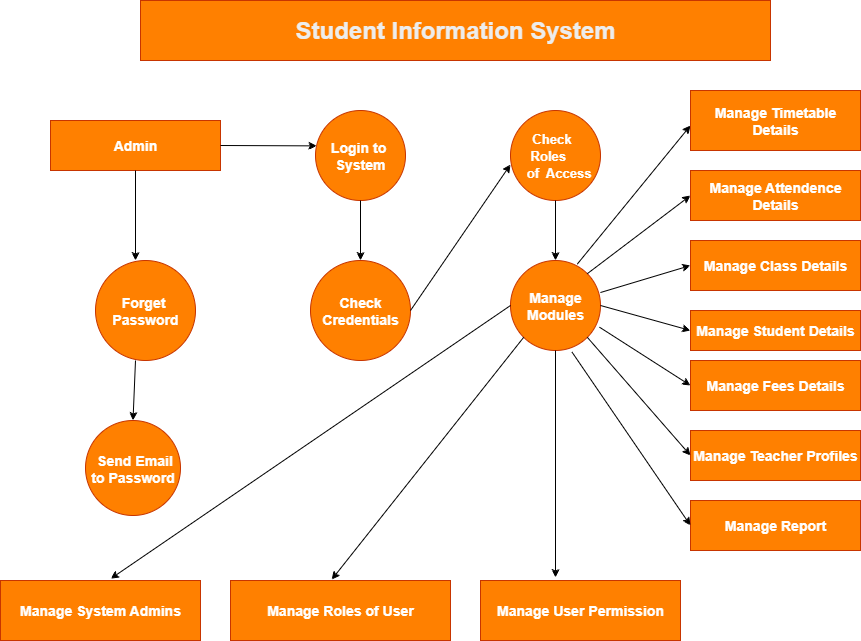

The diagram above was exported from draw.io. Its source (the exported page's mxGraphModel, read from the mxfile embedded in the PNG):
<mxGraphModel dx="1048" dy="612" grid="1" gridSize="10" guides="1" tooltips="1" connect="1" arrows="1" fold="1" page="1" pageScale="1" pageWidth="850" pageHeight="1100" background="#ffffff" math="0" shadow="0">
  <root>
    <mxCell id="0" />
    <mxCell id="1" parent="0" />
    <mxCell id="ueXLdf67jEk79aTvMouU-3" value="&lt;h3&gt;Manage Attendence Details&lt;/h3&gt;" style="rounded=0;whiteSpace=wrap;html=1;fillColor=#FF8000;fontColor=#FFFFFF;strokeColor=#C73500;" parent="1" vertex="1">
      <mxGeometry x="700" y="190" width="170" height="50" as="geometry" />
    </mxCell>
    <mxCell id="ueXLdf67jEk79aTvMouU-4" value="&lt;h3&gt;Manage Class Details&lt;/h3&gt;" style="rounded=0;whiteSpace=wrap;html=1;fillColor=#FF8000;fontColor=#FFFFFF;strokeColor=#C73500;" parent="1" vertex="1">
      <mxGeometry x="700" y="260" width="170" height="50" as="geometry" />
    </mxCell>
    <mxCell id="ueXLdf67jEk79aTvMouU-5" value="&lt;h3&gt;Manage Student Details&lt;/h3&gt;" style="rounded=0;whiteSpace=wrap;html=1;fillColor=#FF8000;fontColor=#FFFFFF;strokeColor=#C73500;" parent="1" vertex="1">
      <mxGeometry x="700" y="330" width="170" height="40" as="geometry" />
    </mxCell>
    <mxCell id="ueXLdf67jEk79aTvMouU-6" value="&lt;h3&gt;Manage Fees Details&lt;/h3&gt;" style="rounded=0;whiteSpace=wrap;html=1;fillColor=#FF8000;fontColor=#FFFFFF;strokeColor=#C73500;" parent="1" vertex="1">
      <mxGeometry x="700" y="380" width="170" height="50" as="geometry" />
    </mxCell>
    <mxCell id="ueXLdf67jEk79aTvMouU-7" value="&lt;h3&gt;Manage Teacher Profiles&lt;/h3&gt;" style="rounded=0;whiteSpace=wrap;html=1;fillColor=#FF8000;fontColor=#FFFFFF;strokeColor=#C73500;" parent="1" vertex="1">
      <mxGeometry x="700" y="450" width="170" height="50" as="geometry" />
    </mxCell>
    <mxCell id="ueXLdf67jEk79aTvMouU-8" value="&lt;h3&gt;Manage Report&lt;/h3&gt;" style="rounded=0;whiteSpace=wrap;html=1;fillColor=#FF8000;fontColor=#FFFFFF;strokeColor=#C73500;" parent="1" vertex="1">
      <mxGeometry x="700" y="520" width="170" height="50" as="geometry" />
    </mxCell>
    <mxCell id="ueXLdf67jEk79aTvMouU-9" value="&lt;h3&gt;&lt;font style=&quot;font-size: 13px;&quot;&gt;&amp;nbsp; &amp;nbsp; &amp;nbsp;Check&amp;nbsp; &amp;nbsp; &amp;nbsp; &amp;nbsp; &amp;nbsp; &amp;nbsp; &amp;nbsp;Roles&amp;nbsp; &amp;nbsp; &amp;nbsp; &amp;nbsp; &amp;nbsp; &amp;nbsp; of&amp;nbsp; Access&lt;/font&gt;&lt;/h3&gt;" style="ellipse;whiteSpace=wrap;html=1;aspect=fixed;fillColor=#FF8000;fontColor=#FFFFFF;strokeColor=#C73500;" parent="1" vertex="1">
      <mxGeometry x="520" y="130" width="90" height="90" as="geometry" />
    </mxCell>
    <mxCell id="ueXLdf67jEk79aTvMouU-10" value="&lt;h3&gt;Login to&amp;nbsp; System&lt;/h3&gt;" style="ellipse;whiteSpace=wrap;html=1;aspect=fixed;fillColor=#FF8000;fontColor=#FFFFFF;strokeColor=#C73500;" parent="1" vertex="1">
      <mxGeometry x="325" y="130" width="90" height="90" as="geometry" />
    </mxCell>
    <mxCell id="ueXLdf67jEk79aTvMouU-11" value="&lt;h3&gt;Manage Modules&lt;/h3&gt;" style="ellipse;whiteSpace=wrap;html=1;aspect=fixed;fillColor=#FF8000;fontColor=#FFFFFF;strokeColor=#C73500;" parent="1" vertex="1">
      <mxGeometry x="520" y="280" width="90" height="90" as="geometry" />
    </mxCell>
    <mxCell id="ueXLdf67jEk79aTvMouU-12" value="&lt;h3&gt;Check Credentials&lt;/h3&gt;" style="ellipse;whiteSpace=wrap;html=1;aspect=fixed;fillColor=#FF8000;fontColor=#FFFFFF;strokeColor=#C73500;" parent="1" vertex="1">
      <mxGeometry x="320" y="280" width="100" height="100" as="geometry" />
    </mxCell>
    <mxCell id="ueXLdf67jEk79aTvMouU-16" value="&lt;h3&gt;Admin&lt;/h3&gt;" style="rounded=0;whiteSpace=wrap;html=1;fillColor=#FF8000;fontColor=#FFFFFF;strokeColor=#C73500;" parent="1" vertex="1">
      <mxGeometry x="60" y="140" width="170" height="50" as="geometry" />
    </mxCell>
    <mxCell id="ueXLdf67jEk79aTvMouU-18" value="&lt;h3&gt;&amp;nbsp; Send Email&amp;nbsp; &amp;nbsp;to Password&amp;nbsp;&lt;/h3&gt;" style="ellipse;whiteSpace=wrap;html=1;aspect=fixed;fillColor=#FF8000;fontColor=#FFFFFF;strokeColor=#C73500;" parent="1" vertex="1">
      <mxGeometry x="95" y="440" width="95" height="95" as="geometry" />
    </mxCell>
    <mxCell id="ueXLdf67jEk79aTvMouU-19" value="&lt;h3&gt;Manage System Admins&lt;/h3&gt;" style="rounded=0;whiteSpace=wrap;html=1;fillColor=#FF8000;fontColor=#FFFFFF;strokeColor=#C73500;" parent="1" vertex="1">
      <mxGeometry x="10" y="600" width="200" height="60" as="geometry" />
    </mxCell>
    <mxCell id="ueXLdf67jEk79aTvMouU-20" value="&lt;h3&gt;Manage Roles of User&lt;/h3&gt;" style="rounded=0;whiteSpace=wrap;html=1;fillColor=#FF8000;fontColor=#FFFFFF;strokeColor=#C73500;" parent="1" vertex="1">
      <mxGeometry x="240" y="600" width="220" height="60" as="geometry" />
    </mxCell>
    <mxCell id="ueXLdf67jEk79aTvMouU-21" value="&lt;h3&gt;Manage User Permission&lt;/h3&gt;" style="rounded=0;whiteSpace=wrap;html=1;fillColor=#FF8000;fontColor=#FFFFFF;strokeColor=#C73500;" parent="1" vertex="1">
      <mxGeometry x="490" y="600" width="200" height="60" as="geometry" />
    </mxCell>
    <mxCell id="ueXLdf67jEk79aTvMouU-22" value="" style="endArrow=classic;html=1;rounded=0;exitX=0.5;exitY=1;exitDx=0;exitDy=0;" parent="1" source="ueXLdf67jEk79aTvMouU-10" edge="1">
      <mxGeometry width="50" height="50" relative="1" as="geometry">
        <mxPoint x="375" y="270" as="sourcePoint" />
        <mxPoint x="370" y="280" as="targetPoint" />
        <Array as="points">
          <mxPoint x="370" y="280" />
        </Array>
      </mxGeometry>
    </mxCell>
    <mxCell id="ueXLdf67jEk79aTvMouU-23" value="" style="endArrow=classic;html=1;rounded=0;exitX=1;exitY=0.5;exitDx=0;exitDy=0;" parent="1" source="ueXLdf67jEk79aTvMouU-12" edge="1">
      <mxGeometry width="50" height="50" relative="1" as="geometry">
        <mxPoint x="450" y="370" as="sourcePoint" />
        <mxPoint x="520" y="184" as="targetPoint" />
      </mxGeometry>
    </mxCell>
    <mxCell id="ueXLdf67jEk79aTvMouU-24" value="" style="endArrow=classic;html=1;rounded=0;exitX=0.5;exitY=1;exitDx=0;exitDy=0;entryX=0.5;entryY=0;entryDx=0;entryDy=0;" parent="1" source="ueXLdf67jEk79aTvMouU-9" target="ueXLdf67jEk79aTvMouU-11" edge="1">
      <mxGeometry width="50" height="50" relative="1" as="geometry">
        <mxPoint x="450" y="370" as="sourcePoint" />
        <mxPoint x="500" y="320" as="targetPoint" />
      </mxGeometry>
    </mxCell>
    <mxCell id="ueXLdf67jEk79aTvMouU-27" value="" style="endArrow=classic;html=1;rounded=0;exitX=0.5;exitY=1;exitDx=0;exitDy=0;entryX=0.5;entryY=0;entryDx=0;entryDy=0;" parent="1" source="ueXLdf67jEk79aTvMouU-16" edge="1">
      <mxGeometry width="50" height="50" relative="1" as="geometry">
        <mxPoint x="450" y="370" as="sourcePoint" />
        <mxPoint x="145" y="280" as="targetPoint" />
      </mxGeometry>
    </mxCell>
    <mxCell id="ueXLdf67jEk79aTvMouU-29" value="" style="endArrow=classic;html=1;rounded=0;exitX=0.5;exitY=1;exitDx=0;exitDy=0;entryX=0.5;entryY=0;entryDx=0;entryDy=0;" parent="1" target="ueXLdf67jEk79aTvMouU-18" edge="1">
      <mxGeometry width="50" height="50" relative="1" as="geometry">
        <mxPoint x="145" y="380" as="sourcePoint" />
        <mxPoint x="150" y="440" as="targetPoint" />
      </mxGeometry>
    </mxCell>
    <mxCell id="ueXLdf67jEk79aTvMouU-30" value="" style="endArrow=classic;html=1;rounded=0;exitX=0;exitY=0.5;exitDx=0;exitDy=0;entryX=0.551;entryY=-0.03;entryDx=0;entryDy=0;entryPerimeter=0;" parent="1" source="ueXLdf67jEk79aTvMouU-11" target="ueXLdf67jEk79aTvMouU-19" edge="1">
      <mxGeometry width="50" height="50" relative="1" as="geometry">
        <mxPoint x="450" y="400" as="sourcePoint" />
        <mxPoint x="500" y="350" as="targetPoint" />
      </mxGeometry>
    </mxCell>
    <mxCell id="ueXLdf67jEk79aTvMouU-31" value="" style="endArrow=classic;html=1;rounded=0;exitX=0;exitY=1;exitDx=0;exitDy=0;entryX=0.46;entryY=-0.015;entryDx=0;entryDy=0;entryPerimeter=0;" parent="1" source="ueXLdf67jEk79aTvMouU-11" target="ueXLdf67jEk79aTvMouU-20" edge="1">
      <mxGeometry width="50" height="50" relative="1" as="geometry">
        <mxPoint x="450" y="410" as="sourcePoint" />
        <mxPoint x="500" y="360" as="targetPoint" />
      </mxGeometry>
    </mxCell>
    <mxCell id="ueXLdf67jEk79aTvMouU-32" value="" style="endArrow=classic;html=1;rounded=0;exitX=0.5;exitY=1;exitDx=0;exitDy=0;" parent="1" source="ueXLdf67jEk79aTvMouU-11" edge="1">
      <mxGeometry width="50" height="50" relative="1" as="geometry">
        <mxPoint x="450" y="410" as="sourcePoint" />
        <mxPoint x="565" y="597" as="targetPoint" />
      </mxGeometry>
    </mxCell>
    <mxCell id="ueXLdf67jEk79aTvMouU-36" value="" style="endArrow=classic;html=1;rounded=0;exitX=0.742;exitY=0.04;exitDx=0;exitDy=0;exitPerimeter=0;entryX=0;entryY=0.5;entryDx=0;entryDy=0;" parent="1" source="ueXLdf67jEk79aTvMouU-11" edge="1">
      <mxGeometry width="50" height="50" relative="1" as="geometry">
        <mxPoint x="450" y="320" as="sourcePoint" />
        <mxPoint x="700" y="144.9999999999999" as="targetPoint" />
      </mxGeometry>
    </mxCell>
    <mxCell id="ueXLdf67jEk79aTvMouU-37" value="" style="endArrow=classic;html=1;rounded=0;exitX=1;exitY=0;exitDx=0;exitDy=0;entryX=0;entryY=0.5;entryDx=0;entryDy=0;" parent="1" source="ueXLdf67jEk79aTvMouU-11" target="ueXLdf67jEk79aTvMouU-3" edge="1">
      <mxGeometry width="50" height="50" relative="1" as="geometry">
        <mxPoint x="450" y="320" as="sourcePoint" />
        <mxPoint x="500" y="270" as="targetPoint" />
      </mxGeometry>
    </mxCell>
    <mxCell id="ueXLdf67jEk79aTvMouU-38" value="" style="endArrow=classic;html=1;rounded=0;exitX=0.999;exitY=0.356;exitDx=0;exitDy=0;exitPerimeter=0;" parent="1" source="ueXLdf67jEk79aTvMouU-11" edge="1">
      <mxGeometry width="50" height="50" relative="1" as="geometry">
        <mxPoint x="450" y="320" as="sourcePoint" />
        <mxPoint x="700" y="285" as="targetPoint" />
      </mxGeometry>
    </mxCell>
    <mxCell id="ueXLdf67jEk79aTvMouU-39" value="" style="endArrow=classic;html=1;rounded=0;exitX=1;exitY=0.5;exitDx=0;exitDy=0;entryX=0;entryY=0.5;entryDx=0;entryDy=0;" parent="1" source="ueXLdf67jEk79aTvMouU-11" target="ueXLdf67jEk79aTvMouU-5" edge="1">
      <mxGeometry width="50" height="50" relative="1" as="geometry">
        <mxPoint x="450" y="320" as="sourcePoint" />
        <mxPoint x="500" y="270" as="targetPoint" />
      </mxGeometry>
    </mxCell>
    <mxCell id="ueXLdf67jEk79aTvMouU-40" value="" style="endArrow=classic;html=1;rounded=0;exitX=0.989;exitY=0.741;exitDx=0;exitDy=0;exitPerimeter=0;entryX=0;entryY=0.5;entryDx=0;entryDy=0;" parent="1" source="ueXLdf67jEk79aTvMouU-11" target="ueXLdf67jEk79aTvMouU-6" edge="1">
      <mxGeometry width="50" height="50" relative="1" as="geometry">
        <mxPoint x="450" y="320" as="sourcePoint" />
        <mxPoint x="500" y="270" as="targetPoint" />
      </mxGeometry>
    </mxCell>
    <mxCell id="ueXLdf67jEk79aTvMouU-41" value="" style="endArrow=classic;html=1;rounded=0;exitX=1;exitY=1;exitDx=0;exitDy=0;entryX=0;entryY=0.5;entryDx=0;entryDy=0;" parent="1" source="ueXLdf67jEk79aTvMouU-11" target="ueXLdf67jEk79aTvMouU-7" edge="1">
      <mxGeometry width="50" height="50" relative="1" as="geometry">
        <mxPoint x="450" y="320" as="sourcePoint" />
        <mxPoint x="500" y="270" as="targetPoint" />
      </mxGeometry>
    </mxCell>
    <mxCell id="ueXLdf67jEk79aTvMouU-42" value="" style="endArrow=classic;html=1;rounded=0;exitX=0.683;exitY=1.017;exitDx=0;exitDy=0;exitPerimeter=0;entryX=0;entryY=0.5;entryDx=0;entryDy=0;" parent="1" source="ueXLdf67jEk79aTvMouU-11" target="ueXLdf67jEk79aTvMouU-8" edge="1">
      <mxGeometry width="50" height="50" relative="1" as="geometry">
        <mxPoint x="450" y="320" as="sourcePoint" />
        <mxPoint x="500" y="270" as="targetPoint" />
      </mxGeometry>
    </mxCell>
    <mxCell id="ueXLdf67jEk79aTvMouU-44" value="" style="endArrow=classic;html=1;rounded=0;exitX=1;exitY=0.5;exitDx=0;exitDy=0;entryX=0.015;entryY=0.393;entryDx=0;entryDy=0;entryPerimeter=0;" parent="1" source="ueXLdf67jEk79aTvMouU-16" target="ueXLdf67jEk79aTvMouU-10" edge="1">
      <mxGeometry width="50" height="50" relative="1" as="geometry">
        <mxPoint x="450" y="320" as="sourcePoint" />
        <mxPoint x="500" y="270" as="targetPoint" />
      </mxGeometry>
    </mxCell>
    <mxCell id="ueXLdf67jEk79aTvMouU-45" value="&lt;h3&gt;Manage Timetable Details&lt;/h3&gt;" style="rounded=0;whiteSpace=wrap;html=1;fillColor=#FF8000;fontColor=#FFFFFF;strokeColor=#C73500;" parent="1" vertex="1">
      <mxGeometry x="700" y="110" width="170" height="60" as="geometry" />
    </mxCell>
    <mxCell id="ueXLdf67jEk79aTvMouU-46" value="&lt;h1&gt;Student Information System&lt;/h1&gt;" style="rounded=0;whiteSpace=wrap;html=1;fillColor=#FF8000;fontColor=light-dark(#ededed, #ededed);strokeColor=#C73500;" parent="1" vertex="1">
      <mxGeometry x="150" y="20" width="630" height="60" as="geometry" />
    </mxCell>
    <mxCell id="B2QhHvw2Z0aBpmLDf5lC-1" value="&lt;h3&gt;&amp;nbsp; Forget&amp;nbsp; &amp;nbsp; Password&lt;/h3&gt;" style="ellipse;whiteSpace=wrap;html=1;aspect=fixed;fillColor=#FF8000;strokeColor=#C73500;fontColor=#FFFFFF;" parent="1" vertex="1">
      <mxGeometry x="105" y="280" width="100" height="100" as="geometry" />
    </mxCell>
  </root>
</mxGraphModel>